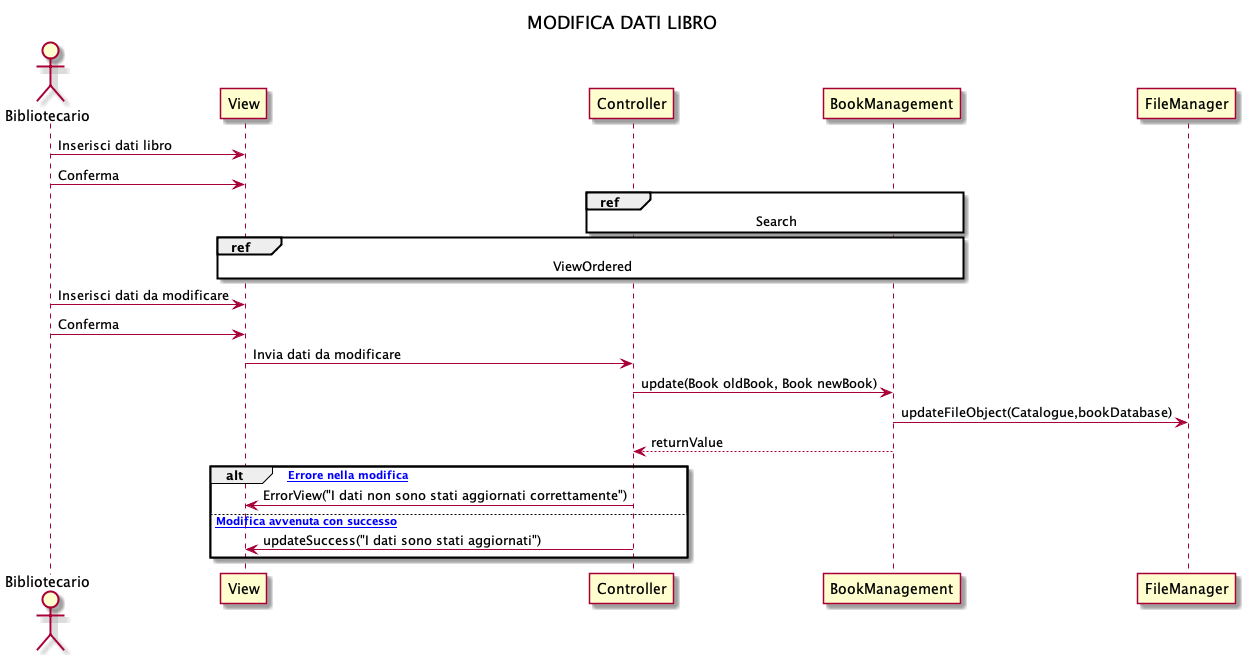

The diagram above was rendered by PlantUML. Its source (embedded in the PNG):
@startuml
title MODIFICA DATI LIBRO

actor Bibliotecario
participant View
participant Controller 
participant BookManagement
participant FileManager

Bibliotecario -> View: Inserisci dati libro
Bibliotecario -> View: Conferma

ref over Controller, BookManagement
  Search
end ref

ref over View,Controller,BookManagement
 ViewOrdered
end

Bibliotecario -> View : Inserisci dati da modificare
Bibliotecario -> View : Conferma

View -> Controller : Invia dati da modificare
Controller -> BookManagement : update(Book oldBook, Book newBook)

BookManagement -> FileManager: updateFileObject(Catalogue,bookDatabase)
BookManagement --> Controller: returnValue

alt [ Errore nella modifica]
  Controller -> View: ErrorView("I dati non sono stati aggiornati correttamente")

else [ Modifica avvenuta con successo]
  Controller -> View: updateSuccess("I dati sono stati aggiornati")
end

@enduml